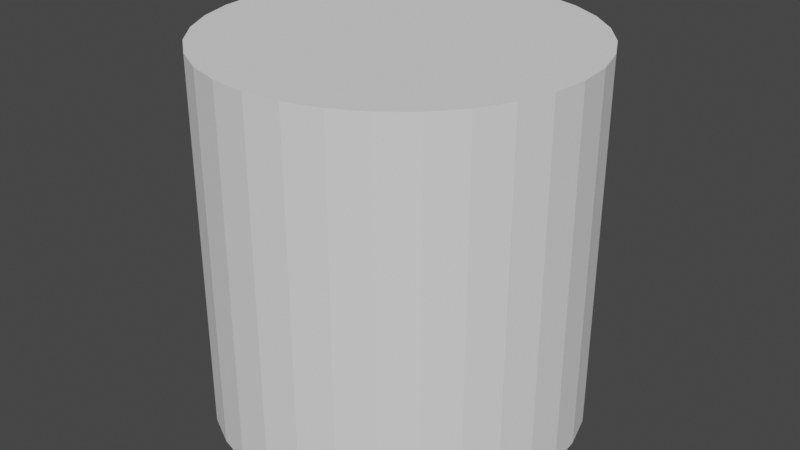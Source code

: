 # Source: cylinder.blend  (saved by Blender 3.6.11; exported with 4.5.12 LTS)
import bpy
from mathutils import Matrix  # noqa: F401  (used for matrix-valued properties, if any)

bpy.ops.wm.read_factory_settings(use_empty=True)
scene = bpy.context.scene
scene.name = 'Scene'

# ---- world
world_world = bpy.data.worlds.new('World'); scene.world = world_world
world_world.use_nodes = True; world_world.node_tree.nodes.clear()
_N = world_world.node_tree.nodes; _L = world_world.node_tree.links
n0 = _N.new('ShaderNodeOutputWorld'); n0.name = 'World Output'; n0.location = (300, 300)
n1 = _N.new('ShaderNodeBackground'); n1.name = 'Background'; n1.location = (10, 300)
n1.inputs[0].default_value = (0.05088, 0.05088, 0.05088, 1.0)
_L.new(n1.outputs[0], n0.inputs[0])
n0.is_active_output = True
world_world.color = (0.05088, 0.05088, 0.05088)
world_world.use_sun_shadow = False
world_world.sun_shadow_jitter_overblur = 0.0

# ---- meshes
me_cylinder = bpy.data.meshes.new('Cylinder')
me_cylinder.from_pydata([(0.0, 1.0, -1.0), (0.0, 1.0, 1.0), (0.1951, 0.9808, -1.0), (0.1951, 0.9808, 1.0), (0.3827, 0.9239, -1.0), (0.3827, 0.9239, 1.0), (0.5556, 0.8315, -1.0), (0.5556, 0.8315, 1.0), (0.7071, 0.7071, -1.0), (0.7071, 0.7071, 1.0), (0.8315, 0.5556, -1.0), (0.8315, 0.5556, 1.0), (0.9239, 0.3827, -1.0), (0.9239, 0.3827, 1.0), (0.9808, 0.1951, -1.0), (0.9808, 0.1951, 1.0), (1.0, 0.0, -1.0), (1.0, 0.0, 1.0), (0.9808, -0.1951, -1.0), (0.9808, -0.1951, 1.0), (0.9239, -0.3827, -1.0), (0.9239, -0.3827, 1.0), (0.8315, -0.5556, -1.0), (0.8315, -0.5556, 1.0), (0.7071, -0.7071, -1.0), (0.7071, -0.7071, 1.0), (0.5556, -0.8315, -1.0), (0.5556, -0.8315, 1.0), (0.3827, -0.9239, -1.0), (0.3827, -0.9239, 1.0), (0.1951, -0.9808, -1.0), (0.1951, -0.9808, 1.0), (0.0, -1.0, -1.0), (0.0, -1.0, 1.0), (-0.1951, -0.9808, -1.0), (-0.1951, -0.9808, 1.0), (-0.3827, -0.9239, -1.0), (-0.3827, -0.9239, 1.0), (-0.5556, -0.8315, -1.0), (-0.5556, -0.8315, 1.0), (-0.7071, -0.7071, -1.0), (-0.7071, -0.7071, 1.0), (-0.8315, -0.5556, -1.0), (-0.8315, -0.5556, 1.0), (-0.9239, -0.3827, -1.0), (-0.9239, -0.3827, 1.0), (-0.9808, -0.1951, -1.0), (-0.9808, -0.1951, 1.0), (-1.0, 0.0, -1.0), (-1.0, 0.0, 1.0), (-0.9808, 0.1951, -1.0), (-0.9808, 0.1951, 1.0), (-0.9239, 0.3827, -1.0), (-0.9239, 0.3827, 1.0), (-0.8315, 0.5556, -1.0), (-0.8315, 0.5556, 1.0), (-0.7071, 0.7071, -1.0), (-0.7071, 0.7071, 1.0), (-0.5556, 0.8315, -1.0), (-0.5556, 0.8315, 1.0), (-0.3827, 0.9239, -1.0), (-0.3827, 0.9239, 1.0), (-0.1951, 0.9808, -1.0), (-0.1951, 0.9808, 1.0)], [], [(0, 1, 3, 2), (2, 3, 5, 4), (4, 5, 7, 6), (6, 7, 9, 8), (8, 9, 11, 10), (10, 11, 13, 12), (12, 13, 15, 14), (14, 15, 17, 16), (16, 17, 19, 18), (18, 19, 21, 20), (20, 21, 23, 22), (22, 23, 25, 24), (24, 25, 27, 26), (26, 27, 29, 28), (28, 29, 31, 30), (30, 31, 33, 32), (32, 33, 35, 34), (34, 35, 37, 36), (36, 37, 39, 38), (38, 39, 41, 40), (40, 41, 43, 42), (42, 43, 45, 44), (44, 45, 47, 46), (46, 47, 49, 48), (48, 49, 51, 50), (50, 51, 53, 52), (52, 53, 55, 54), (54, 55, 57, 56), (56, 57, 59, 58), (58, 59, 61, 60), (3, 1, 63, 61, 59, 57, 55, 53, 51, 49, 47, 45, 43, 41, 39, 37, 35, 33, 31, 29, 27, 25, 23, 21, 19, 17, 15, 13, 11, 9, 7, 5), (60, 61, 63, 62), (62, 63, 1, 0), (0, 2, 4, 6, 8, 10, 12, 14, 16, 18, 20, 22, 24, 26, 28, 30, 32, 34, 36, 38, 40, 42, 44, 46, 48, 50, 52, 54, 56, 58, 60, 62)])
_uv = me_cylinder.uv_layers.new(name='UVMap')
_uv.uv.foreach_set('vector', [1.0, 0.5, 1.0, 1.0, 0.9688, 1.0, 0.9688, 0.5, 0.9688, 0.5, 0.9688, 1.0, 0.9375, 1.0, 0.9375, 0.5, 0.9375, 0.5, 0.9375, 1.0, 0.9062, 1.0, 0.9062, 0.5, 0.9062, 0.5, 0.9062, 1.0, 0.875, 1.0, 0.875, 0.5, 0.875, 0.5, 0.875, 1.0, 0.8438, 1.0, 0.8438, 0.5, 0.8438, 0.5, 0.8438, 1.0, 0.8125, 1.0, 0.8125, 0.5, 0.8125, 0.5, 0.8125, 1.0, 0.7812, 1.0, 0.7812, 0.5, 0.7812, 0.5, 0.7812, 1.0, 0.75, 1.0, 0.75, 0.5, 0.75, 0.5, 0.75, 1.0, 0.7188, 1.0, 0.7188, 0.5, 0.7188, 0.5, 0.7188, 1.0, 0.6875, 1.0, 0.6875, 0.5, 0.6875, 0.5, 0.6875, 1.0, 0.6562, 1.0, 0.6562, 0.5, 0.6562, 0.5, 0.6562, 1.0, 0.625, 1.0, 0.625, 0.5, 0.625, 0.5, 0.625, 1.0, 0.5938, 1.0, 0.5938, 0.5, 0.5938, 0.5, 0.5938, 1.0, 0.5625, 1.0, 0.5625, 0.5, 0.5625, 0.5, 0.5625, 1.0, 0.5312, 1.0, 0.5312, 0.5, 0.5312, 0.5, 0.5312, 1.0, 0.5, 1.0, 0.5, 0.5, 0.5, 0.5, 0.5, 1.0, 0.4688, 1.0, 0.4688, 0.5, 0.4688, 0.5, 0.4688, 1.0, 0.4375, 1.0, 0.4375, 0.5, 0.4375, 0.5, 0.4375, 1.0, 0.4062, 1.0, 0.4062, 0.5, 0.4062, 0.5, 0.4062, 1.0, 0.375, 1.0, 0.375, 0.5, 0.375, 0.5, 0.375, 1.0, 0.3438, 1.0, 0.3438, 0.5, 0.3438, 0.5, 0.3438, 1.0, 0.3125, 1.0, 0.3125, 0.5, 0.3125, 0.5, 0.3125, 1.0, 0.2812, 1.0, 0.2812, 0.5, 0.2812, 0.5, 0.2812, 1.0, 0.25, 1.0, 0.25, 0.5, 0.25, 0.5, 0.25, 1.0, 0.2188, 1.0, 0.2188, 0.5, 0.2188, 0.5, 0.2188, 1.0, 0.1875, 1.0, 0.1875, 0.5, 0.1875, 0.5, 0.1875, 1.0, 0.1562, 1.0, 0.1562, 0.5, 0.1562, 0.5, 0.1562, 1.0, 0.125, 1.0, 0.125, 0.5, 0.125, 0.5, 0.125, 1.0, 0.09375, 1.0, 0.09375, 0.5, 0.09375, 0.5, 0.09375, 1.0, 0.0625, 1.0, 0.0625, 0.5, 0.2968, 0.4854, 0.25, 0.49, 0.2032, 0.4854, 0.1582, 0.4717, 0.1167, 0.4496, 0.08029, 0.4197, 0.05045, 0.3833, 0.02827, 0.3418, 0.01461, 0.2968, 0.01, 0.25, 0.01461, 0.2032, 0.02827, 0.1582, 0.05045, 0.1167, 0.08029, 0.08029, 0.1167, 0.05045, 0.1582, 0.02827, 0.2032, 0.01461, 0.25, 0.01, 0.2968, 0.01461, 0.3418, 0.02827, 0.3833, 0.05045, 0.4197, 0.08029, 0.4496, 0.1167, 0.4717, 0.1582, 0.4854, 0.2032, 0.49, 0.25, 0.4854, 0.2968, 0.4717, 0.3418, 0.4496, 0.3833, 0.4197, 0.4197, 0.3833, 0.4496, 0.3418, 0.4717, 0.0625, 0.5, 0.0625, 1.0, 0.03125, 1.0, 0.03125, 0.5, 0.03125, 0.5, 0.03125, 1.0, 0.0, 1.0, 0.0, 0.5, 0.75, 0.49, 0.7968, 0.4854, 0.8418, 0.4717, 0.8833, 0.4496, 0.9197, 0.4197, 0.9496, 0.3833, 0.9717, 0.3418, 0.9854, 0.2968, 0.99, 0.25, 0.9854, 0.2032, 0.9717, 0.1582, 0.9496, 0.1167, 0.9197, 0.08029, 0.8833, 0.05045, 0.8418, 0.02827, 0.7968, 0.01461, 0.75, 0.01, 0.7032, 0.01461, 0.6582, 0.02827, 0.6167, 0.05045, 0.5803, 0.08029, 0.5504, 0.1167, 0.5283, 0.1582, 0.5146, 0.2032, 0.51, 0.25, 0.5146, 0.2968, 0.5283, 0.3418, 0.5504, 0.3833, 0.5803, 0.4197, 0.6167, 0.4496, 0.6582, 0.4717, 0.7032, 0.4854])
me_cylinder.update()

# ---- objects
ob_cylinder = bpy.data.objects.new('Cylinder', me_cylinder)

# ---- transforms, parenting, visibility, modifiers, constraints
ob_cylinder.location = (0.0, 0.0, 0.0)

# ---- collection membership
scene.collection.objects.link(ob_cylinder)

# ---- scene / render settings (as saved in the file)
scene.frame_start = 1; scene.frame_end = 250; scene.frame_set(1)
scene.render.engine = 'BLENDER_EEVEE_NEXT'
scene.cycles.sampling_pattern = 'TABULATED_SOBOL'
scene.view_settings.view_transform = 'Filmic'
bpy.context.view_layer.update()

# ---- added for rendering (the .blend has no active camera and no usable light): camera, sun
cam_auto = bpy.data.cameras.new('AutoCamera')
cam_auto.lens = 50.0
cam_auto.sensor_width = 36.0
cam_auto.clip_end = 1000.0
ob_auto_camera = bpy.data.objects.new('AutoCamera', cam_auto)
scene.collection.objects.link(ob_auto_camera)
ob_auto_camera.location = (3.20507, -3.84609, 2.56406)
ob_auto_camera.rotation_euler = (1.09748, -7.21219e-08, 0.694738)
scene.camera = ob_auto_camera
light_auto_sun = bpy.data.lights.new('AutoSun', 'SUN')
light_auto_sun.energy = 3.0
light_auto_sun.angle = 0.0523599
ob_auto_sun = bpy.data.objects.new('AutoSun', light_auto_sun)
scene.collection.objects.link(ob_auto_sun)
ob_auto_sun.rotation_euler = (0.872665, 0.174533, 0.523599)
bpy.context.view_layer.update()
